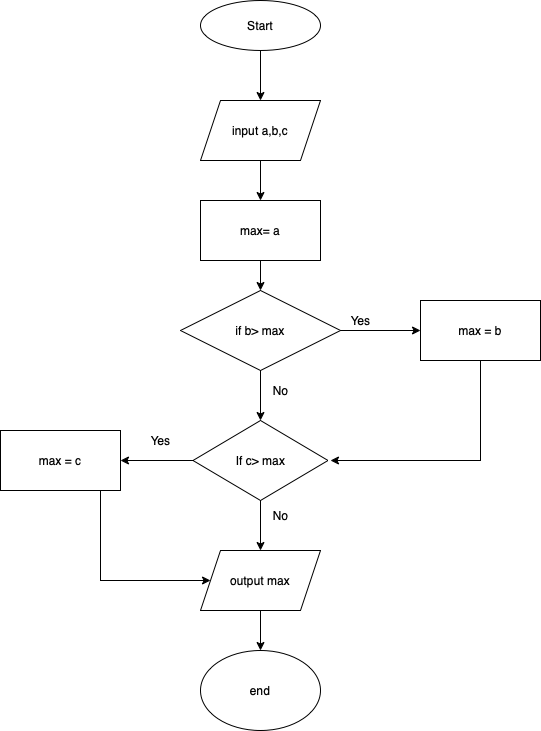

The diagram above was exported from draw.io. Its source (the exported page's mxGraphModel, read from the mxfile embedded in the PNG):
<mxGraphModel dx="1993" dy="502" grid="1" gridSize="10" guides="1" tooltips="1" connect="1" arrows="1" fold="1" page="1" pageScale="1" pageWidth="827" pageHeight="1169" math="0" shadow="0">
  <root>
    <mxCell id="0" />
    <mxCell id="1" parent="0" />
    <mxCell id="Ig2aGZJ27Fu-3GYXkrAR-24" style="edgeStyle=orthogonalEdgeStyle;rounded=0;orthogonalLoop=1;jettySize=auto;html=1;entryX=0.5;entryY=0;entryDx=0;entryDy=0;" edge="1" parent="1" source="Ig2aGZJ27Fu-3GYXkrAR-11" target="Ig2aGZJ27Fu-3GYXkrAR-12">
      <mxGeometry relative="1" as="geometry">
        <mxPoint x="-420" y="85" as="targetPoint" />
      </mxGeometry>
    </mxCell>
    <mxCell id="Ig2aGZJ27Fu-3GYXkrAR-11" value="Start" style="ellipse;whiteSpace=wrap;html=1;" vertex="1" parent="1">
      <mxGeometry x="-490" y="20" width="120" height="50" as="geometry" />
    </mxCell>
    <mxCell id="Ig2aGZJ27Fu-3GYXkrAR-28" value="" style="edgeStyle=orthogonalEdgeStyle;rounded=0;orthogonalLoop=1;jettySize=auto;html=1;" edge="1" parent="1" source="Ig2aGZJ27Fu-3GYXkrAR-12">
      <mxGeometry relative="1" as="geometry">
        <mxPoint x="-430" y="220" as="targetPoint" />
      </mxGeometry>
    </mxCell>
    <mxCell id="Ig2aGZJ27Fu-3GYXkrAR-12" value="input a,b,c" style="shape=parallelogram;perimeter=parallelogramPerimeter;whiteSpace=wrap;html=1;fixedSize=1;" vertex="1" parent="1">
      <mxGeometry x="-490" y="120" width="120" height="60" as="geometry" />
    </mxCell>
    <mxCell id="Ig2aGZJ27Fu-3GYXkrAR-34" style="edgeStyle=orthogonalEdgeStyle;rounded=0;orthogonalLoop=1;jettySize=auto;html=1;" edge="1" parent="1" source="Ig2aGZJ27Fu-3GYXkrAR-14" target="Ig2aGZJ27Fu-3GYXkrAR-32">
      <mxGeometry relative="1" as="geometry" />
    </mxCell>
    <mxCell id="Ig2aGZJ27Fu-3GYXkrAR-35" value="" style="edgeStyle=orthogonalEdgeStyle;rounded=0;orthogonalLoop=1;jettySize=auto;html=1;" edge="1" parent="1" source="Ig2aGZJ27Fu-3GYXkrAR-14" target="Ig2aGZJ27Fu-3GYXkrAR-17">
      <mxGeometry relative="1" as="geometry" />
    </mxCell>
    <mxCell id="Ig2aGZJ27Fu-3GYXkrAR-14" value="if b&amp;gt; max" style="rhombus;whiteSpace=wrap;html=1;" vertex="1" parent="1">
      <mxGeometry x="-510" y="310" width="160" height="80" as="geometry" />
    </mxCell>
    <mxCell id="Ig2aGZJ27Fu-3GYXkrAR-42" value="" style="edgeStyle=orthogonalEdgeStyle;rounded=0;orthogonalLoop=1;jettySize=auto;html=1;" edge="1" parent="1" source="Ig2aGZJ27Fu-3GYXkrAR-17" target="Ig2aGZJ27Fu-3GYXkrAR-19">
      <mxGeometry relative="1" as="geometry" />
    </mxCell>
    <mxCell id="Ig2aGZJ27Fu-3GYXkrAR-43" style="edgeStyle=orthogonalEdgeStyle;rounded=0;orthogonalLoop=1;jettySize=auto;html=1;" edge="1" parent="1" source="Ig2aGZJ27Fu-3GYXkrAR-17" target="Ig2aGZJ27Fu-3GYXkrAR-33">
      <mxGeometry relative="1" as="geometry" />
    </mxCell>
    <mxCell id="Ig2aGZJ27Fu-3GYXkrAR-17" value="If c&amp;gt; max" style="rhombus;whiteSpace=wrap;html=1;" vertex="1" parent="1">
      <mxGeometry x="-497.5" y="440" width="135" height="80" as="geometry" />
    </mxCell>
    <mxCell id="Ig2aGZJ27Fu-3GYXkrAR-44" value="" style="edgeStyle=orthogonalEdgeStyle;rounded=0;orthogonalLoop=1;jettySize=auto;html=1;" edge="1" parent="1" source="Ig2aGZJ27Fu-3GYXkrAR-19" target="Ig2aGZJ27Fu-3GYXkrAR-20">
      <mxGeometry relative="1" as="geometry" />
    </mxCell>
    <mxCell id="Ig2aGZJ27Fu-3GYXkrAR-19" value="output max" style="shape=parallelogram;perimeter=parallelogramPerimeter;whiteSpace=wrap;html=1;fixedSize=1;" vertex="1" parent="1">
      <mxGeometry x="-490" y="570" width="120" height="60" as="geometry" />
    </mxCell>
    <mxCell id="Ig2aGZJ27Fu-3GYXkrAR-20" value="end" style="ellipse;whiteSpace=wrap;html=1;" vertex="1" parent="1">
      <mxGeometry x="-490" y="670" width="120" height="80" as="geometry" />
    </mxCell>
    <mxCell id="Ig2aGZJ27Fu-3GYXkrAR-31" value="" style="edgeStyle=orthogonalEdgeStyle;rounded=0;orthogonalLoop=1;jettySize=auto;html=1;" edge="1" parent="1" source="Ig2aGZJ27Fu-3GYXkrAR-30" target="Ig2aGZJ27Fu-3GYXkrAR-14">
      <mxGeometry relative="1" as="geometry" />
    </mxCell>
    <mxCell id="Ig2aGZJ27Fu-3GYXkrAR-30" value="max= a" style="rounded=0;whiteSpace=wrap;html=1;" vertex="1" parent="1">
      <mxGeometry x="-490" y="220" width="120" height="60" as="geometry" />
    </mxCell>
    <mxCell id="Ig2aGZJ27Fu-3GYXkrAR-41" style="edgeStyle=orthogonalEdgeStyle;rounded=0;orthogonalLoop=1;jettySize=auto;html=1;" edge="1" parent="1" source="Ig2aGZJ27Fu-3GYXkrAR-32">
      <mxGeometry relative="1" as="geometry">
        <mxPoint x="-360" y="480" as="targetPoint" />
        <Array as="points">
          <mxPoint x="-210" y="480" />
        </Array>
      </mxGeometry>
    </mxCell>
    <mxCell id="Ig2aGZJ27Fu-3GYXkrAR-32" value="max = b" style="rounded=0;whiteSpace=wrap;html=1;" vertex="1" parent="1">
      <mxGeometry x="-270" y="320" width="120" height="60" as="geometry" />
    </mxCell>
    <mxCell id="Ig2aGZJ27Fu-3GYXkrAR-50" style="edgeStyle=orthogonalEdgeStyle;rounded=0;orthogonalLoop=1;jettySize=auto;html=1;entryX=0;entryY=0.5;entryDx=0;entryDy=0;" edge="1" parent="1" source="Ig2aGZJ27Fu-3GYXkrAR-33" target="Ig2aGZJ27Fu-3GYXkrAR-19">
      <mxGeometry relative="1" as="geometry">
        <mxPoint x="-490" y="584" as="targetPoint" />
        <Array as="points">
          <mxPoint x="-590" y="600" />
        </Array>
      </mxGeometry>
    </mxCell>
    <mxCell id="Ig2aGZJ27Fu-3GYXkrAR-33" value="max = c" style="rounded=0;whiteSpace=wrap;html=1;" vertex="1" parent="1">
      <mxGeometry x="-690" y="450" width="120" height="60" as="geometry" />
    </mxCell>
    <mxCell id="Ig2aGZJ27Fu-3GYXkrAR-45" value="Yes" style="text;html=1;align=center;verticalAlign=middle;resizable=0;points=[];autosize=1;strokeColor=none;fillColor=none;" vertex="1" parent="1">
      <mxGeometry x="-350" y="325" width="40" height="30" as="geometry" />
    </mxCell>
    <mxCell id="Ig2aGZJ27Fu-3GYXkrAR-47" value="No" style="text;html=1;align=center;verticalAlign=middle;resizable=0;points=[];autosize=1;strokeColor=none;fillColor=none;" vertex="1" parent="1">
      <mxGeometry x="-430" y="395" width="40" height="30" as="geometry" />
    </mxCell>
    <mxCell id="Ig2aGZJ27Fu-3GYXkrAR-48" value="Yes" style="text;html=1;align=center;verticalAlign=middle;resizable=0;points=[];autosize=1;strokeColor=none;fillColor=none;" vertex="1" parent="1">
      <mxGeometry x="-550" y="445" width="40" height="30" as="geometry" />
    </mxCell>
    <mxCell id="Ig2aGZJ27Fu-3GYXkrAR-52" value="No" style="text;html=1;align=center;verticalAlign=middle;resizable=0;points=[];autosize=1;strokeColor=none;fillColor=none;" vertex="1" parent="1">
      <mxGeometry x="-430" y="520" width="40" height="30" as="geometry" />
    </mxCell>
  </root>
</mxGraphModel>